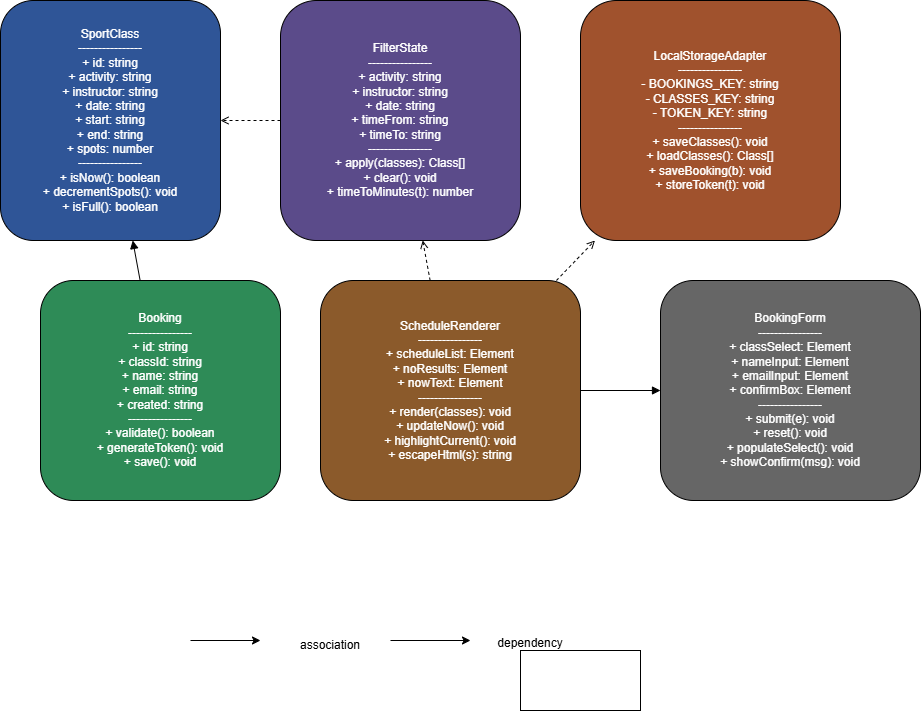

The diagram above was exported from draw.io. Its source (the exported page's mxGraphModel, read from the mxfile embedded in the PNG):
<mxGraphModel dx="1178" dy="717" grid="1" gridSize="10" guides="1" tooltips="1" connect="1" arrows="1" fold="1" page="1" pageScale="1" pageWidth="827" pageHeight="1169" math="0" shadow="0">
  <root>
    <mxCell id="0" />
    <mxCell id="1" parent="0" />
    <mxCell id="CtGtdXeFnrVEJhK2JsRh-1" parent="1" style="rounded=1;whiteSpace=wrap;html=1;fillColor=#2F5597;fontColor=#ffffff;" value="SportClass&#10;----------------&#10;+ id: string&#10;+ activity: string&#10;+ instructor: string&#10;+ date: string&#10;+ start: string&#10;+ end: string&#10;+ spots: number&#10;----------------&#10;+ isNow(): boolean&#10;+ decrementSpots(): void&#10;+ isFull(): boolean" vertex="1">
      <mxGeometry height="240" width="220" x="40" y="40" as="geometry" />
    </mxCell>
    <mxCell id="CtGtdXeFnrVEJhK2JsRh-2" parent="1" style="rounded=1;whiteSpace=wrap;html=1;fillColor=#5B4B8A;fontColor=#ffffff;" value="FilterState&#10;----------------&#10;+ activity: string&#10;+ instructor: string&#10;+ date: string&#10;+ timeFrom: string&#10;+ timeTo: string&#10;----------------&#10;+ apply(classes): Class[]&#10;+ clear(): void&#10;+ timeToMinutes(t): number" vertex="1">
      <mxGeometry height="240" width="240" x="320" y="40" as="geometry" />
    </mxCell>
    <mxCell id="CtGtdXeFnrVEJhK2JsRh-3" parent="1" style="rounded=1;whiteSpace=wrap;html=1;fillColor=#A0522D;fontColor=#ffffff;" value="LocalStorageAdapter&#10;----------------&#10;- BOOKINGS_KEY: string&#10;- CLASSES_KEY: string&#10;- TOKEN_KEY: string&#10;----------------&#10;+ saveClasses(): void&#10;+ loadClasses(): Class[]&#10;+ saveBooking(b): void&#10;+ storeToken(t): void" vertex="1">
      <mxGeometry height="240" width="260" x="620" y="40" as="geometry" />
    </mxCell>
    <mxCell id="CtGtdXeFnrVEJhK2JsRh-4" parent="1" style="rounded=1;whiteSpace=wrap;html=1;fillColor=#2E8B57;fontColor=#ffffff;" value="Booking&#10;----------------&#10;+ id: string&#10;+ classId: string&#10;+ name: string&#10;+ email: string&#10;+ created: string&#10;----------------&#10;+ validate(): boolean&#10;+ generateToken(): void&#10;+ save(): void" vertex="1">
      <mxGeometry height="220" width="240" x="80" y="320" as="geometry" />
    </mxCell>
    <mxCell id="CtGtdXeFnrVEJhK2JsRh-5" parent="1" style="rounded=1;whiteSpace=wrap;html=1;fillColor=#8B5A2B;fontColor=#ffffff;" value="ScheduleRenderer&#10;----------------&#10;+ scheduleList: Element&#10;+ noResults: Element&#10;+ nowText: Element&#10;----------------&#10;+ render(classes): void&#10;+ updateNow(): void&#10;+ highlightCurrent(): void&#10;+ escapeHtml(s): string" vertex="1">
      <mxGeometry height="220" width="260" x="360" y="320" as="geometry" />
    </mxCell>
    <mxCell id="CtGtdXeFnrVEJhK2JsRh-6" parent="1" style="rounded=1;whiteSpace=wrap;html=1;fillColor=#666666;fontColor=#ffffff;" value="BookingForm&#10;----------------&#10;+ classSelect: Element&#10;+ nameInput: Element&#10;+ emailInput: Element&#10;+ confirmBox: Element&#10;----------------&#10;+ submit(e): void&#10;+ reset(): void&#10;+ populateSelect(): void&#10;+ showConfirm(msg): void" vertex="1">
      <mxGeometry height="220" width="260" x="700" y="320" as="geometry" />
    </mxCell>
    <mxCell id="CtGtdXeFnrVEJhK2JsRh-7" edge="1" parent="1" source="CtGtdXeFnrVEJhK2JsRh-4" style="endArrow=block;" target="CtGtdXeFnrVEJhK2JsRh-1">
      <mxGeometry relative="1" as="geometry" />
    </mxCell>
    <mxCell id="CtGtdXeFnrVEJhK2JsRh-8" edge="1" parent="1" source="CtGtdXeFnrVEJhK2JsRh-2" style="dashed=1;endArrow=open;" target="CtGtdXeFnrVEJhK2JsRh-1">
      <mxGeometry relative="1" as="geometry" />
    </mxCell>
    <mxCell id="CtGtdXeFnrVEJhK2JsRh-9" edge="1" parent="1" source="CtGtdXeFnrVEJhK2JsRh-5" style="dashed=1;endArrow=open;" target="CtGtdXeFnrVEJhK2JsRh-2">
      <mxGeometry relative="1" as="geometry" />
    </mxCell>
    <mxCell id="CtGtdXeFnrVEJhK2JsRh-10" edge="1" parent="1" source="CtGtdXeFnrVEJhK2JsRh-5" style="dashed=1;endArrow=open;" target="CtGtdXeFnrVEJhK2JsRh-3">
      <mxGeometry relative="1" as="geometry" />
    </mxCell>
    <mxCell id="CtGtdXeFnrVEJhK2JsRh-11" edge="1" parent="1" source="CtGtdXeFnrVEJhK2JsRh-5" style="endArrow=block;" target="CtGtdXeFnrVEJhK2JsRh-6">
      <mxGeometry relative="1" as="geometry" />
    </mxCell>
    <mxCell id="CtGtdXeFnrVEJhK2JsRh-12" parent="1" style="text;html=1;whiteSpace=wrap;strokeColor=none;fillColor=none;align=center;verticalAlign=middle;rounded=0;" value="association" vertex="1">
      <mxGeometry height="30" width="60" x="340" y="670" as="geometry" />
    </mxCell>
    <mxCell id="CtGtdXeFnrVEJhK2JsRh-14" edge="1" parent="1" style="endArrow=classic;html=1;rounded=0;" value="">
      <mxGeometry height="50" relative="1" width="50" as="geometry">
        <mxPoint x="230" y="680" as="sourcePoint" />
        <mxPoint x="300" y="680" as="targetPoint" />
      </mxGeometry>
    </mxCell>
    <mxCell id="CtGtdXeFnrVEJhK2JsRh-15" edge="1" parent="1" style="endArrow=classic;html=1;rounded=0;" value="">
      <mxGeometry height="50" relative="1" width="50" as="geometry">
        <mxPoint x="430" y="680" as="sourcePoint" />
        <mxPoint x="510" y="680" as="targetPoint" />
      </mxGeometry>
    </mxCell>
    <mxCell id="CtGtdXeFnrVEJhK2JsRh-17" parent="1" style="whiteSpace=wrap;html=1;" value="" vertex="1">
      <mxGeometry height="60" width="120" x="560" y="690" as="geometry" />
    </mxCell>
    <mxCell id="CtGtdXeFnrVEJhK2JsRh-18" parent="1" style="text;html=1;whiteSpace=wrap;strokeColor=none;fillColor=none;align=center;verticalAlign=middle;rounded=0;" value="dependency" vertex="1">
      <mxGeometry height="30" width="60" x="540" y="668" as="geometry" />
    </mxCell>
  </root>
</mxGraphModel>